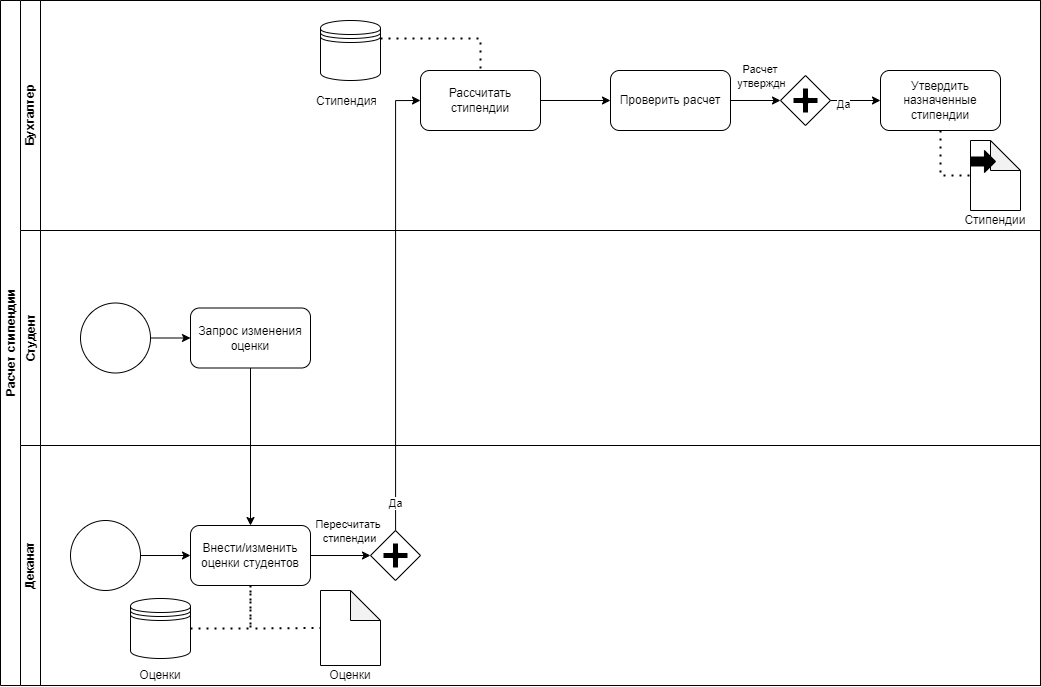

The diagram above was exported from draw.io. Its source (the exported page's mxGraphModel, read from the mxfile embedded in the PNG):
<mxGraphModel dx="608" dy="1091" grid="1" gridSize="10" guides="1" tooltips="1" connect="1" arrows="1" fold="1" page="1" pageScale="1" pageWidth="850" pageHeight="1100" background="none" math="0" shadow="0">
  <root>
    <mxCell id="0" />
    <mxCell id="1" parent="0" />
    <mxCell id="qyanWZYCYMAcObQ7m-D7-1" value="Расчет стипендии" style="swimlane;childLayout=stackLayout;resizeParent=1;resizeParentMax=0;horizontal=0;startSize=20;horizontalStack=0;html=1;" vertex="1" parent="1">
      <mxGeometry x="80" y="40" width="1040" height="685" as="geometry" />
    </mxCell>
    <mxCell id="qyanWZYCYMAcObQ7m-D7-7" value="Бухгалтер" style="swimlane;startSize=20;horizontal=0;html=1;" vertex="1" parent="qyanWZYCYMAcObQ7m-D7-1">
      <mxGeometry x="20" width="1020" height="230" as="geometry" />
    </mxCell>
    <mxCell id="qyanWZYCYMAcObQ7m-D7-55" value="" style="edgeStyle=orthogonalEdgeStyle;rounded=0;orthogonalLoop=1;jettySize=auto;html=1;" edge="1" parent="qyanWZYCYMAcObQ7m-D7-7" source="qyanWZYCYMAcObQ7m-D7-13" target="qyanWZYCYMAcObQ7m-D7-51">
      <mxGeometry relative="1" as="geometry" />
    </mxCell>
    <mxCell id="qyanWZYCYMAcObQ7m-D7-56" value="Расчет&amp;nbsp;&lt;div&gt;утверждн&lt;/div&gt;" style="edgeLabel;html=1;align=center;verticalAlign=middle;resizable=0;points=[];" vertex="1" connectable="0" parent="qyanWZYCYMAcObQ7m-D7-55">
      <mxGeometry x="-0.1533" y="-1" relative="1" as="geometry">
        <mxPoint x="9" y="-26" as="offset" />
      </mxGeometry>
    </mxCell>
    <mxCell id="qyanWZYCYMAcObQ7m-D7-13" value="Проверить расчет" style="rounded=1;whiteSpace=wrap;html=1;" vertex="1" parent="qyanWZYCYMAcObQ7m-D7-7">
      <mxGeometry x="590" y="70" width="120" height="60" as="geometry" />
    </mxCell>
    <mxCell id="qyanWZYCYMAcObQ7m-D7-14" value="" style="edgeStyle=orthogonalEdgeStyle;rounded=0;orthogonalLoop=1;jettySize=auto;html=1;" edge="1" parent="qyanWZYCYMAcObQ7m-D7-7" source="qyanWZYCYMAcObQ7m-D7-11" target="qyanWZYCYMAcObQ7m-D7-13">
      <mxGeometry relative="1" as="geometry" />
    </mxCell>
    <mxCell id="qyanWZYCYMAcObQ7m-D7-11" value="Рассчитать стипендии" style="rounded=1;whiteSpace=wrap;html=1;" vertex="1" parent="qyanWZYCYMAcObQ7m-D7-7">
      <mxGeometry x="400" y="70" width="120" height="60" as="geometry" />
    </mxCell>
    <mxCell id="qyanWZYCYMAcObQ7m-D7-28" value="" style="shape=datastore;whiteSpace=wrap;html=1;" vertex="1" parent="qyanWZYCYMAcObQ7m-D7-7">
      <mxGeometry x="300" y="20" width="60" height="60" as="geometry" />
    </mxCell>
    <mxCell id="qyanWZYCYMAcObQ7m-D7-29" value="Стипендия" style="text;strokeColor=none;fillColor=none;align=left;verticalAlign=top;spacingLeft=4;spacingRight=4;overflow=hidden;rotatable=0;points=[[0,0.5],[1,0.5]];portConstraint=eastwest;whiteSpace=wrap;html=1;" vertex="1" parent="qyanWZYCYMAcObQ7m-D7-7">
      <mxGeometry x="290" y="87" width="70" height="26" as="geometry" />
    </mxCell>
    <mxCell id="qyanWZYCYMAcObQ7m-D7-30" value="" style="endArrow=none;dashed=1;html=1;dashPattern=1 3;strokeWidth=2;rounded=0;exitX=1;exitY=0.3;exitDx=0;exitDy=0;entryX=0.5;entryY=0;entryDx=0;entryDy=0;" edge="1" parent="qyanWZYCYMAcObQ7m-D7-7" source="qyanWZYCYMAcObQ7m-D7-28" target="qyanWZYCYMAcObQ7m-D7-11">
      <mxGeometry width="50" height="50" relative="1" as="geometry">
        <mxPoint x="480" y="60" as="sourcePoint" />
        <mxPoint x="530" y="10" as="targetPoint" />
        <Array as="points">
          <mxPoint x="460" y="38" />
        </Array>
      </mxGeometry>
    </mxCell>
    <mxCell id="qyanWZYCYMAcObQ7m-D7-61" value="" style="edgeStyle=orthogonalEdgeStyle;rounded=0;orthogonalLoop=1;jettySize=auto;html=1;" edge="1" parent="qyanWZYCYMAcObQ7m-D7-7" source="qyanWZYCYMAcObQ7m-D7-51" target="qyanWZYCYMAcObQ7m-D7-59">
      <mxGeometry relative="1" as="geometry" />
    </mxCell>
    <mxCell id="qyanWZYCYMAcObQ7m-D7-63" value="Да" style="edgeLabel;html=1;align=center;verticalAlign=middle;resizable=0;points=[];" vertex="1" connectable="0" parent="qyanWZYCYMAcObQ7m-D7-61">
      <mxGeometry x="-0.5067" y="-3" relative="1" as="geometry">
        <mxPoint as="offset" />
      </mxGeometry>
    </mxCell>
    <mxCell id="qyanWZYCYMAcObQ7m-D7-51" value="" style="shape=mxgraph.bpmn.shape;html=1;verticalLabelPosition=bottom;labelBackgroundColor=#ffffff;verticalAlign=top;perimeter=rhombusPerimeter;background=gateway;outline=none;symbol=parallelGw;" vertex="1" parent="qyanWZYCYMAcObQ7m-D7-7">
      <mxGeometry x="760" y="75" width="50" height="50" as="geometry" />
    </mxCell>
    <mxCell id="qyanWZYCYMAcObQ7m-D7-57" value="" style="shape=note;whiteSpace=wrap;html=1;backgroundOutline=1;darkOpacity=0.05;" vertex="1" parent="qyanWZYCYMAcObQ7m-D7-7">
      <mxGeometry x="950" y="140" width="50" height="70" as="geometry" />
    </mxCell>
    <mxCell id="qyanWZYCYMAcObQ7m-D7-59" value="Утвердить назначенные стипендии" style="rounded=1;whiteSpace=wrap;html=1;" vertex="1" parent="qyanWZYCYMAcObQ7m-D7-7">
      <mxGeometry x="860" y="70" width="120" height="60" as="geometry" />
    </mxCell>
    <UserObject label="Стипендии" placeholders="1" name="Variable" id="qyanWZYCYMAcObQ7m-D7-58">
      <mxCell style="text;html=1;strokeColor=none;fillColor=none;align=center;verticalAlign=middle;whiteSpace=wrap;overflow=hidden;" vertex="1" parent="qyanWZYCYMAcObQ7m-D7-7">
        <mxGeometry x="935" y="210" width="80" height="20" as="geometry" />
      </mxCell>
    </UserObject>
    <mxCell id="qyanWZYCYMAcObQ7m-D7-62" value="" style="endArrow=none;dashed=1;html=1;dashPattern=1 3;strokeWidth=2;rounded=0;exitX=0.5;exitY=1;exitDx=0;exitDy=0;entryX=0;entryY=0.5;entryDx=0;entryDy=0;entryPerimeter=0;" edge="1" parent="qyanWZYCYMAcObQ7m-D7-7" source="qyanWZYCYMAcObQ7m-D7-59" target="qyanWZYCYMAcObQ7m-D7-57">
      <mxGeometry width="50" height="50" relative="1" as="geometry">
        <mxPoint x="860" y="400" as="sourcePoint" />
        <mxPoint x="910" y="350" as="targetPoint" />
        <Array as="points">
          <mxPoint x="920" y="175" />
        </Array>
      </mxGeometry>
    </mxCell>
    <mxCell id="qyanWZYCYMAcObQ7m-D7-64" value="" style="shape=singleArrow;whiteSpace=wrap;html=1;arrowWidth=0.4090909090909091;arrowSize=0.4425;fillColor=#000000;" vertex="1" parent="qyanWZYCYMAcObQ7m-D7-7">
      <mxGeometry x="950" y="150" width="25" height="22" as="geometry" />
    </mxCell>
    <mxCell id="qyanWZYCYMAcObQ7m-D7-3" value="Студент" style="swimlane;startSize=20;horizontal=0;html=1;" vertex="1" parent="qyanWZYCYMAcObQ7m-D7-1">
      <mxGeometry x="20" y="230" width="1020" height="215" as="geometry" />
    </mxCell>
    <mxCell id="qyanWZYCYMAcObQ7m-D7-49" value="" style="edgeStyle=orthogonalEdgeStyle;rounded=0;orthogonalLoop=1;jettySize=auto;html=1;" edge="1" parent="qyanWZYCYMAcObQ7m-D7-3" source="qyanWZYCYMAcObQ7m-D7-44" target="qyanWZYCYMAcObQ7m-D7-48">
      <mxGeometry relative="1" as="geometry" />
    </mxCell>
    <mxCell id="qyanWZYCYMAcObQ7m-D7-44" value="" style="ellipse;whiteSpace=wrap;html=1;aspect=fixed;" vertex="1" parent="qyanWZYCYMAcObQ7m-D7-3">
      <mxGeometry x="60" y="72.5" width="70" height="70" as="geometry" />
    </mxCell>
    <mxCell id="qyanWZYCYMAcObQ7m-D7-48" value="Запрос изменения оценки" style="rounded=1;whiteSpace=wrap;html=1;" vertex="1" parent="qyanWZYCYMAcObQ7m-D7-3">
      <mxGeometry x="170" y="77.5" width="120" height="60" as="geometry" />
    </mxCell>
    <mxCell id="qyanWZYCYMAcObQ7m-D7-4" value="Деканат" style="swimlane;startSize=20;horizontal=0;html=1;" vertex="1" parent="qyanWZYCYMAcObQ7m-D7-1">
      <mxGeometry x="20" y="445" width="1020" height="240" as="geometry" />
    </mxCell>
    <mxCell id="qyanWZYCYMAcObQ7m-D7-10" value="" style="edgeStyle=orthogonalEdgeStyle;rounded=0;orthogonalLoop=1;jettySize=auto;html=1;" edge="1" parent="qyanWZYCYMAcObQ7m-D7-4" source="qyanWZYCYMAcObQ7m-D7-8" target="qyanWZYCYMAcObQ7m-D7-9">
      <mxGeometry relative="1" as="geometry" />
    </mxCell>
    <mxCell id="qyanWZYCYMAcObQ7m-D7-8" value="" style="ellipse;whiteSpace=wrap;html=1;aspect=fixed;" vertex="1" parent="qyanWZYCYMAcObQ7m-D7-4">
      <mxGeometry x="50" y="75" width="70" height="70" as="geometry" />
    </mxCell>
    <mxCell id="qyanWZYCYMAcObQ7m-D7-16" value="" style="edgeStyle=orthogonalEdgeStyle;rounded=0;orthogonalLoop=1;jettySize=auto;html=1;" edge="1" parent="qyanWZYCYMAcObQ7m-D7-4" source="qyanWZYCYMAcObQ7m-D7-9" target="qyanWZYCYMAcObQ7m-D7-15">
      <mxGeometry relative="1" as="geometry" />
    </mxCell>
    <mxCell id="qyanWZYCYMAcObQ7m-D7-17" value="Пересчитать&amp;nbsp;&lt;div&gt;с&lt;span style=&quot;background-color: light-dark(#ffffff, var(--ge-dark-color, #121212)); color: light-dark(rgb(0, 0, 0), rgb(255, 255, 255));&quot;&gt;типендии&lt;/span&gt;&lt;/div&gt;" style="edgeLabel;html=1;align=center;verticalAlign=middle;resizable=0;points=[];" vertex="1" connectable="0" parent="qyanWZYCYMAcObQ7m-D7-16">
      <mxGeometry x="0.2912" y="2" relative="1" as="geometry">
        <mxPoint y="-23" as="offset" />
      </mxGeometry>
    </mxCell>
    <mxCell id="qyanWZYCYMAcObQ7m-D7-9" value="Внести/изменить оценки студентов" style="rounded=1;whiteSpace=wrap;html=1;" vertex="1" parent="qyanWZYCYMAcObQ7m-D7-4">
      <mxGeometry x="170" y="80" width="120" height="60" as="geometry" />
    </mxCell>
    <mxCell id="qyanWZYCYMAcObQ7m-D7-15" value="" style="shape=mxgraph.bpmn.shape;html=1;verticalLabelPosition=bottom;labelBackgroundColor=#ffffff;verticalAlign=top;perimeter=rhombusPerimeter;background=gateway;outline=none;symbol=parallelGw;" vertex="1" parent="qyanWZYCYMAcObQ7m-D7-4">
      <mxGeometry x="350" y="85" width="50" height="50" as="geometry" />
    </mxCell>
    <mxCell id="qyanWZYCYMAcObQ7m-D7-21" value="" style="shape=note;whiteSpace=wrap;html=1;backgroundOutline=1;darkOpacity=0.05;" vertex="1" parent="qyanWZYCYMAcObQ7m-D7-4">
      <mxGeometry x="300" y="145" width="60" height="75" as="geometry" />
    </mxCell>
    <mxCell id="qyanWZYCYMAcObQ7m-D7-22" value="" style="endArrow=none;dashed=1;html=1;dashPattern=1 3;strokeWidth=2;rounded=0;exitX=0.5;exitY=1;exitDx=0;exitDy=0;entryX=0;entryY=0.5;entryDx=0;entryDy=0;entryPerimeter=0;" edge="1" parent="qyanWZYCYMAcObQ7m-D7-4" source="qyanWZYCYMAcObQ7m-D7-9" target="qyanWZYCYMAcObQ7m-D7-21">
      <mxGeometry width="50" height="50" relative="1" as="geometry">
        <mxPoint x="200" y="215" as="sourcePoint" />
        <mxPoint x="250" y="165" as="targetPoint" />
        <Array as="points">
          <mxPoint x="230" y="183" />
        </Array>
      </mxGeometry>
    </mxCell>
    <UserObject label="Оценки" placeholders="1" name="Variable" id="qyanWZYCYMAcObQ7m-D7-23">
      <mxCell style="text;html=1;strokeColor=none;fillColor=none;align=center;verticalAlign=middle;whiteSpace=wrap;overflow=hidden;" vertex="1" parent="qyanWZYCYMAcObQ7m-D7-4">
        <mxGeometry x="290" y="220" width="80" height="20" as="geometry" />
      </mxCell>
    </UserObject>
    <mxCell id="qyanWZYCYMAcObQ7m-D7-24" value="" style="shape=datastore;whiteSpace=wrap;html=1;" vertex="1" parent="qyanWZYCYMAcObQ7m-D7-4">
      <mxGeometry x="110" y="153" width="60" height="60" as="geometry" />
    </mxCell>
    <mxCell id="qyanWZYCYMAcObQ7m-D7-26" value="" style="endArrow=none;dashed=1;html=1;dashPattern=1 3;strokeWidth=2;rounded=0;exitX=1;exitY=0.5;exitDx=0;exitDy=0;entryX=0.5;entryY=1;entryDx=0;entryDy=0;" edge="1" parent="qyanWZYCYMAcObQ7m-D7-4" source="qyanWZYCYMAcObQ7m-D7-24" target="qyanWZYCYMAcObQ7m-D7-9">
      <mxGeometry width="50" height="50" relative="1" as="geometry">
        <mxPoint x="210" y="235" as="sourcePoint" />
        <mxPoint x="260" y="185" as="targetPoint" />
        <Array as="points">
          <mxPoint x="230" y="183" />
        </Array>
      </mxGeometry>
    </mxCell>
    <UserObject label="Оценки" placeholders="1" name="Variable" id="qyanWZYCYMAcObQ7m-D7-27">
      <mxCell style="text;html=1;strokeColor=none;fillColor=none;align=center;verticalAlign=middle;whiteSpace=wrap;overflow=hidden;" vertex="1" parent="qyanWZYCYMAcObQ7m-D7-4">
        <mxGeometry x="100" y="220" width="80" height="20" as="geometry" />
      </mxCell>
    </UserObject>
    <mxCell id="qyanWZYCYMAcObQ7m-D7-19" style="edgeStyle=orthogonalEdgeStyle;rounded=0;orthogonalLoop=1;jettySize=auto;html=1;entryX=0;entryY=0.5;entryDx=0;entryDy=0;" edge="1" parent="qyanWZYCYMAcObQ7m-D7-1" source="qyanWZYCYMAcObQ7m-D7-15" target="qyanWZYCYMAcObQ7m-D7-11">
      <mxGeometry relative="1" as="geometry" />
    </mxCell>
    <mxCell id="qyanWZYCYMAcObQ7m-D7-20" value="Да" style="edgeLabel;html=1;align=center;verticalAlign=middle;resizable=0;points=[];" vertex="1" connectable="0" parent="qyanWZYCYMAcObQ7m-D7-19">
      <mxGeometry x="-0.8774" y="1" relative="1" as="geometry">
        <mxPoint as="offset" />
      </mxGeometry>
    </mxCell>
    <mxCell id="qyanWZYCYMAcObQ7m-D7-50" style="edgeStyle=orthogonalEdgeStyle;rounded=0;orthogonalLoop=1;jettySize=auto;html=1;entryX=0.5;entryY=0;entryDx=0;entryDy=0;" edge="1" parent="qyanWZYCYMAcObQ7m-D7-1" source="qyanWZYCYMAcObQ7m-D7-48" target="qyanWZYCYMAcObQ7m-D7-9">
      <mxGeometry relative="1" as="geometry" />
    </mxCell>
  </root>
</mxGraphModel>